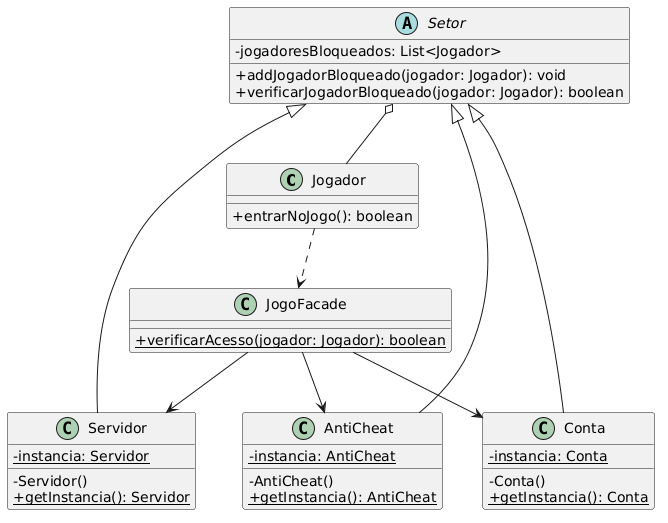

The diagram above was rendered by PlantUML. Its source (embedded in the PNG):
@startuml
skinparam classAttributeIconSize 0

class Jogador {
    +entrarNoJogo(): boolean
}

class JogoFacade {
    {static} +verificarAcesso(jogador: Jogador): boolean
}

abstract class Setor {
    -jogadoresBloqueados: List<Jogador>
    +addJogadorBloqueado(jogador: Jogador): void
    +verificarJogadorBloqueado(jogador: Jogador): boolean
}

class Servidor {
    {static} -instancia: Servidor
    -Servidor()
    {static} +getInstancia(): Servidor
}

class AntiCheat {
    {static} -instancia: AntiCheat
    -AntiCheat()
    {static} +getInstancia(): AntiCheat
}

class Conta {
    {static} -instancia: Conta
    -Conta()
    {static} +getInstancia(): Conta
}

' Relacionamentos do padrão Facade
Jogador ..> JogoFacade
JogoFacade --> Servidor
JogoFacade --> AntiCheat
JogoFacade --> Conta

' Herança dos setores
Setor <|-- Servidor
Setor <|-- AntiCheat
Setor <|-- Conta

' Associação de dados
Setor o-- Jogador
@enduml